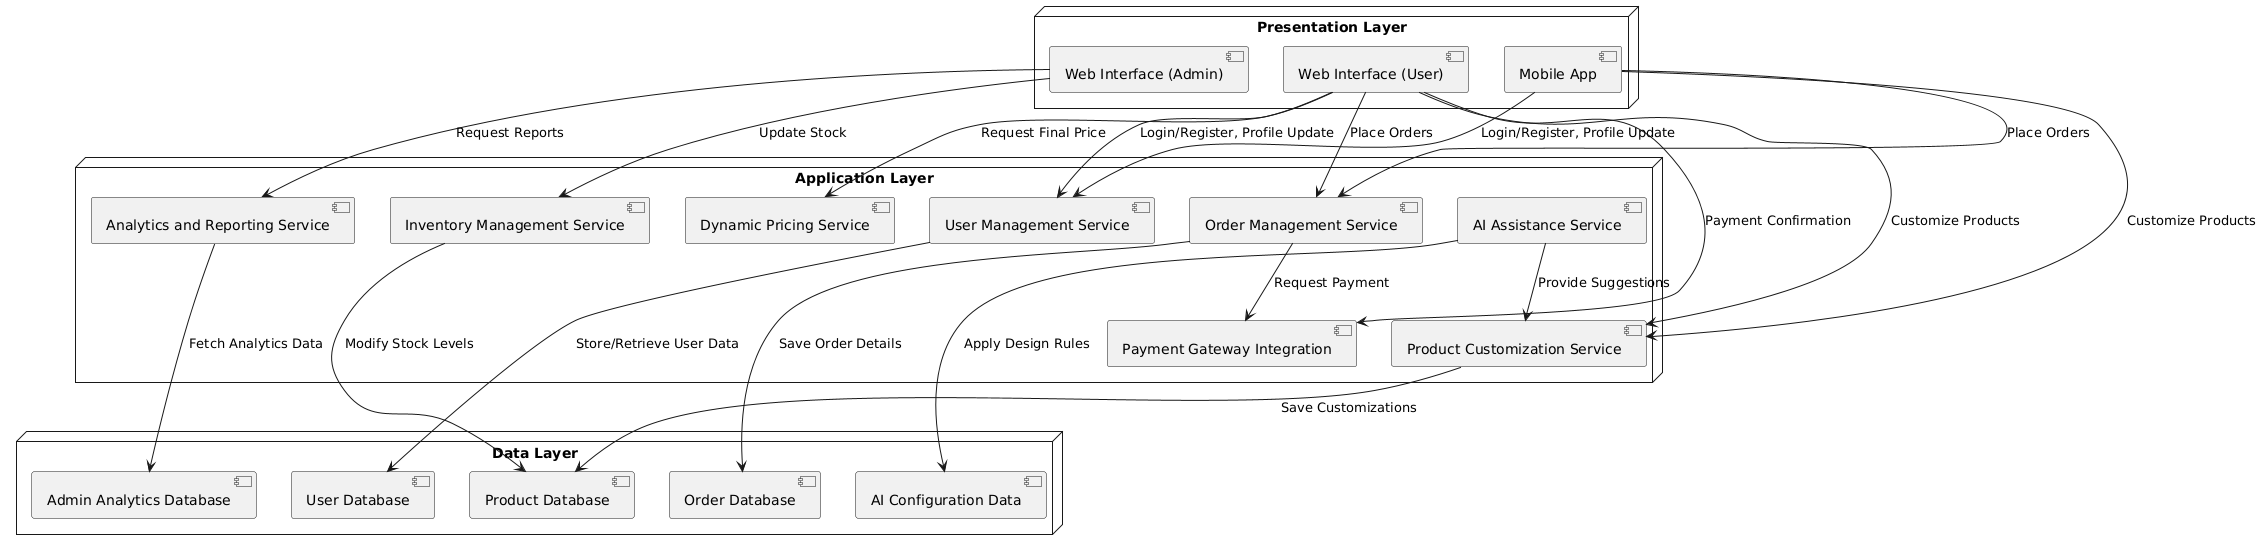

The diagram above was rendered by PlantUML. Its source (embedded in the PNG):
@startuml
' Define components for the architecture diagram

node "Presentation Layer" {
    [Web Interface (User)] as WebUser
    [Web Interface (Admin)] as WebAdmin
    [Mobile App] as MobileApp
}

node "Application Layer" {
    [User Management Service] as UserService
    [Product Customization Service] as ProductService
    [Order Management Service] as OrderService
    [AI Assistance Service] as AIService
    [Dynamic Pricing Service] as PricingService
    [Analytics and Reporting Service] as ReportingService
    [Inventory Management Service] as InventoryService
    [Payment Gateway Integration] as PaymentService
}

node "Data Layer" {
    [User Database] as UserDB
    [Product Database] as ProductDB
    [Order Database] as OrderDB
    [Admin Analytics Database] as AnalyticsDB
    [AI Configuration Data] as AIDB
}

' Connect the layers
WebUser --> UserService : Login/Register, Profile Update
WebUser --> ProductService : Customize Products
WebUser --> OrderService : Place Orders
WebUser --> PricingService : Request Final Price
WebUser --> PaymentService : Payment Confirmation
WebAdmin --> InventoryService : Update Stock
WebAdmin --> ReportingService : Request Reports

MobileApp --> UserService : Login/Register, Profile Update
MobileApp --> ProductService : Customize Products
MobileApp --> OrderService : Place Orders

UserService --> UserDB : Store/Retrieve User Data
ProductService --> ProductDB : Save Customizations
OrderService --> OrderDB : Save Order Details
OrderService --> PaymentService : Request Payment
AIService --> AIDB : Apply Design Rules
ReportingService --> AnalyticsDB : Fetch Analytics Data
InventoryService --> ProductDB : Modify Stock Levels
AIService --> ProductService : Provide Suggestions
@enduml